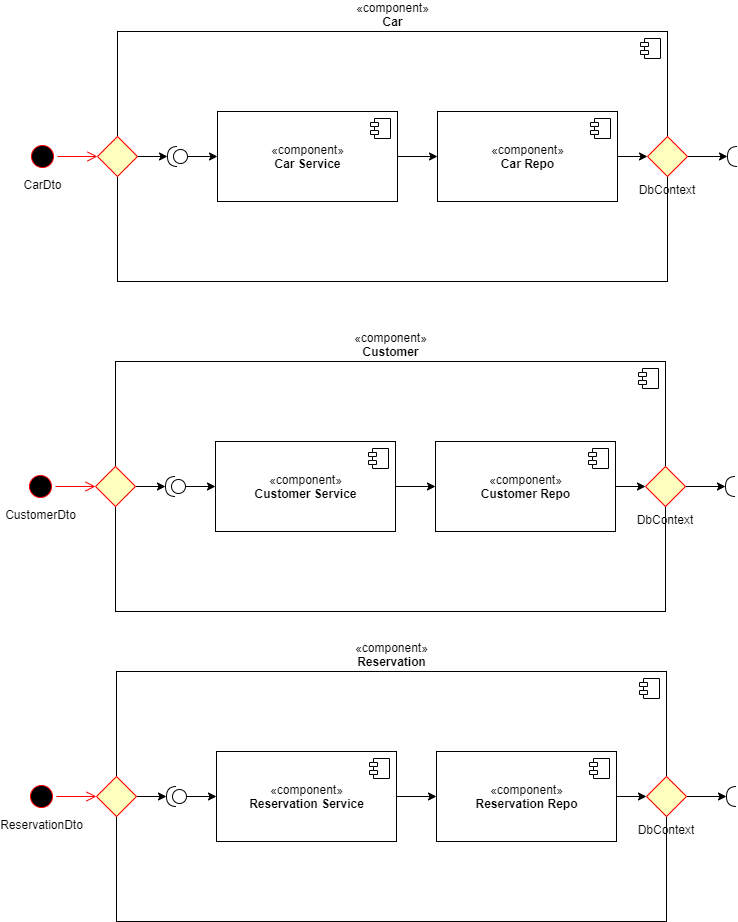

The diagram above was exported from draw.io. Its source (the exported page's mxGraphModel, read from the mxfile embedded in the PNG):
<mxGraphModel dx="1106" dy="790" grid="1" gridSize="10" guides="1" tooltips="1" connect="1" arrows="1" fold="1" page="1" pageScale="1" pageWidth="827" pageHeight="1169" math="0" shadow="0">
  <root>
    <mxCell id="0" />
    <mxCell id="1" parent="0" />
    <mxCell id="28" value="«component»&lt;br&gt;&lt;b&gt;Car&lt;/b&gt;" style="html=1;dropTarget=0;labelPosition=center;verticalLabelPosition=top;align=center;verticalAlign=bottom;" vertex="1" parent="1">
      <mxGeometry x="150" y="80" width="550" height="250" as="geometry" />
    </mxCell>
    <mxCell id="29" value="" style="shape=module;jettyWidth=8;jettyHeight=4;" vertex="1" parent="28">
      <mxGeometry x="1" width="20" height="20" relative="1" as="geometry">
        <mxPoint x="-27" y="7" as="offset" />
      </mxGeometry>
    </mxCell>
    <mxCell id="14" value="" style="edgeStyle=orthogonalEdgeStyle;rounded=0;orthogonalLoop=1;jettySize=auto;html=1;" edge="1" parent="1" source="5" target="12">
      <mxGeometry relative="1" as="geometry" />
    </mxCell>
    <mxCell id="5" value="«component»&lt;br&gt;&lt;b&gt;Car Service&lt;/b&gt;" style="html=1;dropTarget=0;" vertex="1" parent="1">
      <mxGeometry x="250" y="160" width="180" height="90" as="geometry" />
    </mxCell>
    <mxCell id="6" value="" style="shape=module;jettyWidth=8;jettyHeight=4;" vertex="1" parent="5">
      <mxGeometry x="1" width="20" height="20" relative="1" as="geometry">
        <mxPoint x="-27" y="7" as="offset" />
      </mxGeometry>
    </mxCell>
    <mxCell id="7" value="CarDto" style="ellipse;html=1;shape=startState;fillColor=#000000;strokeColor=#ff0000;labelPosition=center;verticalLabelPosition=bottom;align=center;verticalAlign=top;" vertex="1" parent="1">
      <mxGeometry x="60" y="190" width="30" height="30" as="geometry" />
    </mxCell>
    <mxCell id="8" value="" style="edgeStyle=orthogonalEdgeStyle;html=1;verticalAlign=bottom;endArrow=open;endSize=8;strokeColor=#ff0000;" edge="1" source="7" parent="1" target="9">
      <mxGeometry relative="1" as="geometry">
        <mxPoint x="240" y="370" as="targetPoint" />
      </mxGeometry>
    </mxCell>
    <mxCell id="11" value="" style="edgeStyle=orthogonalEdgeStyle;rounded=0;orthogonalLoop=1;jettySize=auto;html=1;" edge="1" parent="1" source="9" target="10">
      <mxGeometry relative="1" as="geometry" />
    </mxCell>
    <mxCell id="9" value="" style="rhombus;whiteSpace=wrap;html=1;fillColor=#ffffc0;strokeColor=#ff0000;" vertex="1" parent="1">
      <mxGeometry x="130" y="185" width="40" height="40" as="geometry" />
    </mxCell>
    <mxCell id="15" value="" style="edgeStyle=orthogonalEdgeStyle;rounded=0;orthogonalLoop=1;jettySize=auto;html=1;" edge="1" parent="1" source="10" target="5">
      <mxGeometry relative="1" as="geometry" />
    </mxCell>
    <mxCell id="10" value="" style="shape=providedRequiredInterface;html=1;verticalLabelPosition=bottom;rotation=-180;" vertex="1" parent="1">
      <mxGeometry x="200" y="195" width="20" height="20" as="geometry" />
    </mxCell>
    <mxCell id="23" value="" style="edgeStyle=orthogonalEdgeStyle;rounded=0;orthogonalLoop=1;jettySize=auto;html=1;" edge="1" parent="1" source="12" target="22">
      <mxGeometry relative="1" as="geometry" />
    </mxCell>
    <mxCell id="12" value="«component»&lt;br&gt;&lt;b&gt;Car Repo&lt;/b&gt;" style="html=1;dropTarget=0;" vertex="1" parent="1">
      <mxGeometry x="470" y="160" width="180" height="90" as="geometry" />
    </mxCell>
    <mxCell id="13" value="" style="shape=module;jettyWidth=8;jettyHeight=4;" vertex="1" parent="12">
      <mxGeometry x="1" width="20" height="20" relative="1" as="geometry">
        <mxPoint x="-27" y="7" as="offset" />
      </mxGeometry>
    </mxCell>
    <mxCell id="26" style="edgeStyle=orthogonalEdgeStyle;rounded=0;orthogonalLoop=1;jettySize=auto;html=1;exitX=1;exitY=0.5;exitDx=0;exitDy=0;entryX=1;entryY=0.5;entryDx=0;entryDy=0;entryPerimeter=0;" edge="1" parent="1" source="22" target="24">
      <mxGeometry relative="1" as="geometry" />
    </mxCell>
    <mxCell id="22" value="DbContext" style="rhombus;whiteSpace=wrap;html=1;fillColor=#ffffc0;strokeColor=#ff0000;labelPosition=center;verticalLabelPosition=bottom;align=center;verticalAlign=top;" vertex="1" parent="1">
      <mxGeometry x="680" y="185" width="40" height="40" as="geometry" />
    </mxCell>
    <mxCell id="24" value="" style="shape=requiredInterface;html=1;verticalLabelPosition=bottom;rotation=-180;" vertex="1" parent="1">
      <mxGeometry x="760" y="195" width="10" height="20" as="geometry" />
    </mxCell>
    <mxCell id="30" value="«component»&lt;br&gt;&lt;b&gt;Customer&lt;/b&gt;" style="html=1;dropTarget=0;labelPosition=center;verticalLabelPosition=top;align=center;verticalAlign=bottom;" vertex="1" parent="1">
      <mxGeometry x="148" y="410" width="550" height="250" as="geometry" />
    </mxCell>
    <mxCell id="31" value="" style="shape=module;jettyWidth=8;jettyHeight=4;" vertex="1" parent="30">
      <mxGeometry x="1" width="20" height="20" relative="1" as="geometry">
        <mxPoint x="-27" y="7" as="offset" />
      </mxGeometry>
    </mxCell>
    <mxCell id="32" value="" style="edgeStyle=orthogonalEdgeStyle;rounded=0;orthogonalLoop=1;jettySize=auto;html=1;" edge="1" parent="1" source="33" target="42">
      <mxGeometry relative="1" as="geometry" />
    </mxCell>
    <mxCell id="33" value="«component»&lt;br&gt;&lt;b&gt;Customer Service&lt;/b&gt;" style="html=1;dropTarget=0;" vertex="1" parent="1">
      <mxGeometry x="248" y="490" width="180" height="90" as="geometry" />
    </mxCell>
    <mxCell id="34" value="" style="shape=module;jettyWidth=8;jettyHeight=4;" vertex="1" parent="33">
      <mxGeometry x="1" width="20" height="20" relative="1" as="geometry">
        <mxPoint x="-27" y="7" as="offset" />
      </mxGeometry>
    </mxCell>
    <mxCell id="35" value="CustomerDto" style="ellipse;html=1;shape=startState;fillColor=#000000;strokeColor=#ff0000;labelPosition=center;verticalLabelPosition=bottom;align=center;verticalAlign=top;" vertex="1" parent="1">
      <mxGeometry x="58" y="520" width="30" height="30" as="geometry" />
    </mxCell>
    <mxCell id="36" value="" style="edgeStyle=orthogonalEdgeStyle;html=1;verticalAlign=bottom;endArrow=open;endSize=8;strokeColor=#ff0000;" edge="1" parent="1" source="35" target="38">
      <mxGeometry relative="1" as="geometry">
        <mxPoint x="238" y="700" as="targetPoint" />
      </mxGeometry>
    </mxCell>
    <mxCell id="37" value="" style="edgeStyle=orthogonalEdgeStyle;rounded=0;orthogonalLoop=1;jettySize=auto;html=1;" edge="1" parent="1" source="38" target="40">
      <mxGeometry relative="1" as="geometry" />
    </mxCell>
    <mxCell id="38" value="" style="rhombus;whiteSpace=wrap;html=1;fillColor=#ffffc0;strokeColor=#ff0000;" vertex="1" parent="1">
      <mxGeometry x="128" y="515" width="40" height="40" as="geometry" />
    </mxCell>
    <mxCell id="39" value="" style="edgeStyle=orthogonalEdgeStyle;rounded=0;orthogonalLoop=1;jettySize=auto;html=1;" edge="1" parent="1" source="40" target="33">
      <mxGeometry relative="1" as="geometry" />
    </mxCell>
    <mxCell id="40" value="" style="shape=providedRequiredInterface;html=1;verticalLabelPosition=bottom;rotation=-180;" vertex="1" parent="1">
      <mxGeometry x="198" y="525" width="20" height="20" as="geometry" />
    </mxCell>
    <mxCell id="41" value="" style="edgeStyle=orthogonalEdgeStyle;rounded=0;orthogonalLoop=1;jettySize=auto;html=1;" edge="1" parent="1" source="42" target="45">
      <mxGeometry relative="1" as="geometry" />
    </mxCell>
    <mxCell id="42" value="«component»&lt;br&gt;&lt;b&gt;Customer Repo&lt;/b&gt;" style="html=1;dropTarget=0;" vertex="1" parent="1">
      <mxGeometry x="468" y="490" width="180" height="90" as="geometry" />
    </mxCell>
    <mxCell id="43" value="" style="shape=module;jettyWidth=8;jettyHeight=4;" vertex="1" parent="42">
      <mxGeometry x="1" width="20" height="20" relative="1" as="geometry">
        <mxPoint x="-27" y="7" as="offset" />
      </mxGeometry>
    </mxCell>
    <mxCell id="44" style="edgeStyle=orthogonalEdgeStyle;rounded=0;orthogonalLoop=1;jettySize=auto;html=1;exitX=1;exitY=0.5;exitDx=0;exitDy=0;entryX=1;entryY=0.5;entryDx=0;entryDy=0;entryPerimeter=0;" edge="1" parent="1" source="45" target="46">
      <mxGeometry relative="1" as="geometry" />
    </mxCell>
    <mxCell id="45" value="DbContext" style="rhombus;whiteSpace=wrap;html=1;fillColor=#ffffc0;strokeColor=#ff0000;labelPosition=center;verticalLabelPosition=bottom;align=center;verticalAlign=top;" vertex="1" parent="1">
      <mxGeometry x="678" y="515" width="40" height="40" as="geometry" />
    </mxCell>
    <mxCell id="46" value="" style="shape=requiredInterface;html=1;verticalLabelPosition=bottom;rotation=-180;" vertex="1" parent="1">
      <mxGeometry x="758" y="525" width="10" height="20" as="geometry" />
    </mxCell>
    <mxCell id="47" value="«component»&lt;br&gt;&lt;b&gt;Reservation&lt;/b&gt;" style="html=1;dropTarget=0;labelPosition=center;verticalLabelPosition=top;align=center;verticalAlign=bottom;" vertex="1" parent="1">
      <mxGeometry x="149" y="720" width="550" height="250" as="geometry" />
    </mxCell>
    <mxCell id="48" value="" style="shape=module;jettyWidth=8;jettyHeight=4;" vertex="1" parent="47">
      <mxGeometry x="1" width="20" height="20" relative="1" as="geometry">
        <mxPoint x="-27" y="7" as="offset" />
      </mxGeometry>
    </mxCell>
    <mxCell id="49" value="" style="edgeStyle=orthogonalEdgeStyle;rounded=0;orthogonalLoop=1;jettySize=auto;html=1;" edge="1" parent="1" source="50" target="59">
      <mxGeometry relative="1" as="geometry" />
    </mxCell>
    <mxCell id="50" value="«component»&lt;br&gt;&lt;b&gt;Reservation Service&lt;/b&gt;" style="html=1;dropTarget=0;" vertex="1" parent="1">
      <mxGeometry x="249" y="800" width="180" height="90" as="geometry" />
    </mxCell>
    <mxCell id="51" value="" style="shape=module;jettyWidth=8;jettyHeight=4;" vertex="1" parent="50">
      <mxGeometry x="1" width="20" height="20" relative="1" as="geometry">
        <mxPoint x="-27" y="7" as="offset" />
      </mxGeometry>
    </mxCell>
    <mxCell id="52" value="ReservationDto" style="ellipse;html=1;shape=startState;fillColor=#000000;strokeColor=#ff0000;labelPosition=center;verticalLabelPosition=bottom;align=center;verticalAlign=top;" vertex="1" parent="1">
      <mxGeometry x="59" y="830" width="30" height="30" as="geometry" />
    </mxCell>
    <mxCell id="53" value="" style="edgeStyle=orthogonalEdgeStyle;html=1;verticalAlign=bottom;endArrow=open;endSize=8;strokeColor=#ff0000;" edge="1" parent="1" source="52" target="55">
      <mxGeometry relative="1" as="geometry">
        <mxPoint x="239" y="1010" as="targetPoint" />
      </mxGeometry>
    </mxCell>
    <mxCell id="54" value="" style="edgeStyle=orthogonalEdgeStyle;rounded=0;orthogonalLoop=1;jettySize=auto;html=1;" edge="1" parent="1" source="55" target="57">
      <mxGeometry relative="1" as="geometry" />
    </mxCell>
    <mxCell id="55" value="" style="rhombus;whiteSpace=wrap;html=1;fillColor=#ffffc0;strokeColor=#ff0000;" vertex="1" parent="1">
      <mxGeometry x="129" y="825" width="40" height="40" as="geometry" />
    </mxCell>
    <mxCell id="56" value="" style="edgeStyle=orthogonalEdgeStyle;rounded=0;orthogonalLoop=1;jettySize=auto;html=1;" edge="1" parent="1" source="57" target="50">
      <mxGeometry relative="1" as="geometry" />
    </mxCell>
    <mxCell id="57" value="" style="shape=providedRequiredInterface;html=1;verticalLabelPosition=bottom;rotation=-180;" vertex="1" parent="1">
      <mxGeometry x="199" y="835" width="20" height="20" as="geometry" />
    </mxCell>
    <mxCell id="58" value="" style="edgeStyle=orthogonalEdgeStyle;rounded=0;orthogonalLoop=1;jettySize=auto;html=1;" edge="1" parent="1" source="59" target="62">
      <mxGeometry relative="1" as="geometry" />
    </mxCell>
    <mxCell id="59" value="«component»&lt;br&gt;&lt;b&gt;Reservation Repo&lt;/b&gt;" style="html=1;dropTarget=0;" vertex="1" parent="1">
      <mxGeometry x="469" y="800" width="180" height="90" as="geometry" />
    </mxCell>
    <mxCell id="60" value="" style="shape=module;jettyWidth=8;jettyHeight=4;" vertex="1" parent="59">
      <mxGeometry x="1" width="20" height="20" relative="1" as="geometry">
        <mxPoint x="-27" y="7" as="offset" />
      </mxGeometry>
    </mxCell>
    <mxCell id="61" style="edgeStyle=orthogonalEdgeStyle;rounded=0;orthogonalLoop=1;jettySize=auto;html=1;exitX=1;exitY=0.5;exitDx=0;exitDy=0;entryX=1;entryY=0.5;entryDx=0;entryDy=0;entryPerimeter=0;" edge="1" parent="1" source="62" target="63">
      <mxGeometry relative="1" as="geometry" />
    </mxCell>
    <mxCell id="62" value="DbContext" style="rhombus;whiteSpace=wrap;html=1;fillColor=#ffffc0;strokeColor=#ff0000;labelPosition=center;verticalLabelPosition=bottom;align=center;verticalAlign=top;" vertex="1" parent="1">
      <mxGeometry x="679" y="825" width="40" height="40" as="geometry" />
    </mxCell>
    <mxCell id="63" value="" style="shape=requiredInterface;html=1;verticalLabelPosition=bottom;rotation=-180;" vertex="1" parent="1">
      <mxGeometry x="759" y="835" width="10" height="20" as="geometry" />
    </mxCell>
  </root>
</mxGraphModel>